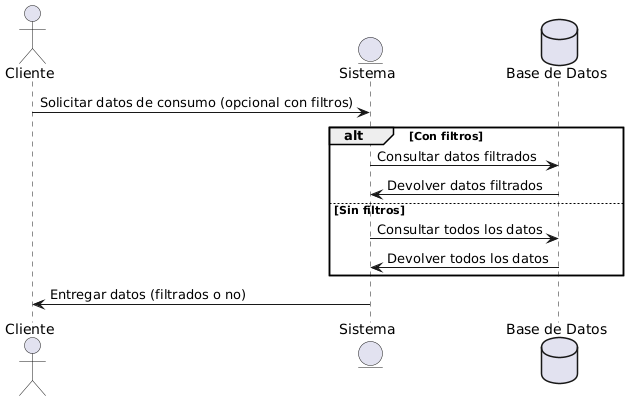

The diagram above was rendered by PlantUML. Its source (embedded in the PNG):
@startuml
actor Cliente
entity "Sistema" as sistema
database "Base de Datos" as baseDeDatos

Cliente -> sistema: Solicitar datos de consumo (opcional con filtros)
alt Con filtros
    sistema -> baseDeDatos: Consultar datos filtrados
    baseDeDatos -> sistema: Devolver datos filtrados
else Sin filtros
    sistema -> baseDeDatos: Consultar todos los datos
    baseDeDatos -> sistema: Devolver todos los datos
end
sistema -> Cliente: Entregar datos (filtrados o no)
@enduml